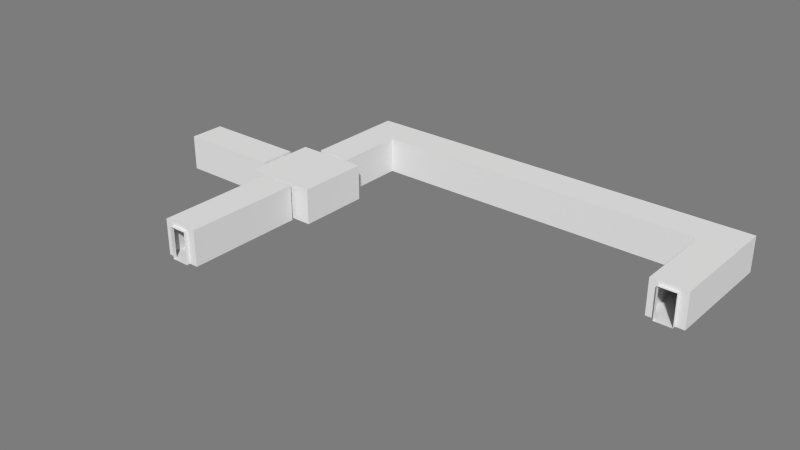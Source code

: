 # Source: EscapeRoute.blend  (saved by Blender 2.71.0; exported with 4.5.12 LTS)
import bpy
from mathutils import Matrix  # noqa: F401  (used for matrix-valued properties, if any)

bpy.ops.wm.read_factory_settings(use_empty=True)
scene = bpy.context.scene
scene.name = 'Scene'

# ---- collections
col_collection_10 = bpy.data.collections.new('Collection 10'); scene.collection.children.link(col_collection_10)

# ---- materials (node trees are filled in below, after node groups)
mat_room = bpy.data.materials.new('Room')
mat_room.alpha_threshold = 0.0
mat_room.use_transparent_shadow = False
mat_room.diffuse_color = (0.7874, 0.7874, 0.7874, 1.0)
mat_room.roughness = 0.5
mat_room.specular_intensity = 0.0
mat_room.line_color = (0.0, 0.0, 0.0, 1.0)

# ---- material node trees

# ---- world
world_world = bpy.data.worlds.new('World'); scene.world = world_world
world_world.color = (0.2016, 0.2016, 0.2016)
world_world.use_sun_shadow = False
world_world.sun_shadow_jitter_overblur = 0.0
world_world.cycles.sampling_method = 'MANUAL'
world_world.cycles.sample_map_resolution = 256

# ---- meshes
me_doorsescapec = bpy.data.meshes.new('DoorsEscapeC')
me_doorsescapec.from_pydata([(-1.267, -1.0, 0.0), (0.9333, -1.0, 0.0), (-1.267, 1.0, 0.0), (0.9333, 1.0, 0.0), (-1.267, -1.0, 1.0), (0.9333, -1.0, 1.0), (-1.267, 1.0, 1.0), (0.9333, 1.0, 1.0), (0.9333, -0.5, 0.0), (0.9333, 0.5, 0.0), (0.9333, -0.5, 0.9), (0.9333, 0.5, 0.9), (1.0, -0.5, -5.96e-08), (1.0, 0.5, -5.96e-08), (1.0, -0.5, 0.9), (1.0, 0.5, 0.9), (-1.267, 0.5, 0.0), (-1.267, -0.5, 0.0), (-1.267, 0.5, 0.9), (-1.267, -0.5, 0.9), (-1.333, 0.5, -1.788e-07), (-1.333, -0.5, -1.788e-07), (-1.333, 0.5, 0.9), (-1.333, -0.5, 0.9)], [], [(0, 1, 8, 9, 3, 2, 16, 17), (9, 11, 7, 3), (3, 7, 6, 2), (0, 4, 5, 1), (11, 15, 14, 10), (9, 13, 15, 11), (10, 14, 12, 8), (12, 13, 9, 8), (1, 5, 10, 8), (5, 7, 11, 10), (2, 6, 18, 16), (19, 23, 22, 18), (17, 21, 23, 19), (18, 22, 20, 16), (6, 4, 19, 18), (17, 19, 4, 0), (20, 21, 17, 16), (4, 6, 7, 5)])
me_doorsescapec.materials.append(mat_room)
me_doorsescapec.use_remesh_preserve_volume = False
me_doorsescapec.use_remesh_preserve_attributes = False
me_doorsescapec.use_mirror_vertex_groups = False
me_doorsescapec.update()
me_escapec = bpy.data.meshes.new('EscapeC')
me_escapec.from_pydata([(-1.0, -1.0, 0.0), (0.9333, -1.0, 0.0), (-1.0, 1.0, 0.0), (0.9333, 1.0, 0.0), (-1.0, -1.0, 1.0), (0.9333, -1.0, 1.0), (-1.0, 1.0, 1.0), (0.9333, 1.0, 1.0), (0.9333, -0.5, 0.0), (0.9333, 0.5, 0.0), (0.9333, -0.5, 0.9), (0.9333, 0.5, 0.9), (1.0, -0.5, -5.96e-08), (1.0, 0.5, -5.96e-08), (1.0, -0.5, 0.9), (1.0, 0.5, 0.9)], [], [(0, 1, 8, 9, 3, 2), (1, 5, 10, 8), (3, 7, 6, 2), (11, 15, 14, 10), (0, 4, 5, 1), (2, 6, 4, 0), (9, 13, 15, 11), (10, 14, 12, 8), (12, 13, 9, 8), (9, 11, 7, 3), (5, 7, 11, 10), (7, 5, 4, 6)])
me_escapec.materials.append(mat_room)
me_escapec.use_remesh_preserve_volume = False
me_escapec.use_remesh_preserve_attributes = False
me_escapec.use_mirror_vertex_groups = False
me_escapec.update()
me_escaperoom = bpy.data.meshes.new('EscapeRoom')
me_escaperoom.from_pydata([(-1.0, -1.0, 0.0), (1.0, -1.0, 0.0), (-1.0, 1.0, 0.0), (1.0, 1.0, 0.0), (-1.0, -1.0, 1.0), (1.0, -1.0, 1.0), (-1.0, 1.0, 1.0), (1.0, 1.0, 1.0), (1.0, -0.25, 0.0), (1.0, 0.25, 0.0), (1.0, -0.25, 0.9), (1.0, 0.25, 0.9), (-0.25, -1.0, 0.0), (0.25, -1.0, 0.0), (-0.25, -1.0, 0.9), (0.25, -1.0, 0.9), (-1.0, 0.25, 0.0), (-1.0, -0.25, 0.0), (-1.0, 0.25, 0.9), (-1.0, -0.25, 0.9)], [], [(0, 12, 13, 1, 8, 9, 3, 2, 16, 17), (4, 6, 7, 5), (3, 7, 6, 2), (9, 11, 7, 3), (4, 5, 15, 14), (17, 19, 4, 0), (5, 7, 11, 10), (1, 5, 10, 8), (0, 4, 14, 12), (13, 15, 5, 1), (6, 4, 19, 18), (2, 6, 18, 16)])
me_escaperoom.materials.append(mat_room)
me_escaperoom.use_remesh_preserve_volume = False
me_escaperoom.use_remesh_preserve_attributes = False
me_escaperoom.use_mirror_vertex_groups = False
me_escaperoom.update()
me_puzzleescapec = bpy.data.meshes.new('PuzzleEscapeC')
me_puzzleescapec.from_pydata([(3.833, -1.0, 0.0), (3.833, 4.8, 0.0), (3.167, -1.0, 0.0), (3.167, 4.8, 0.0), (3.833, -1.0, 1.0), (3.833, 4.8, 1.0), (3.667, 4.8, 0.0), (3.333, 4.8, 0.0), (3.667, 4.8, 0.9), (3.333, 4.8, 0.9), (3.667, 5.0, -5.96e-08), (3.333, 5.0, -5.96e-08), (3.667, 5.0, 0.9), (3.333, 5.0, 0.9), (3.167, 1.0, 0.0), (3.167, 1.0, 1.0), (-3.167, 5.8, 0.0), (-3.833, -1.0, 0.0), (-3.833, 5.8, 0.0), (-3.167, 5.8, 1.0), (-3.833, -1.0, 1.0), (-3.833, 5.8, 1.0), (-3.333, 5.8, 0.0), (-3.667, 5.8, 0.0), (-3.333, 5.8, 0.9), (-3.667, 5.8, 0.9), (-3.333, 6.0, -5.96e-08), (-3.667, 6.0, -5.96e-08), (-3.333, 6.0, 0.9), (-3.667, 6.0, 0.9), (-3.833, 1.0, 0.0), (3.167, -1.0, 1.0), (-3.833, 1.0, 1.0), (-3.167, 1.0, 0.0), (-3.167, 1.0, 1.0), (-3.167, -1.0, 1.0), (-3.167, -1.0, 0.0), (3.833, 1.0, 1.0), (3.833, 1.0, 0.0), (3.167, 4.8, 1.0)], [], [(7, 6, 10, 11), (8, 12, 10, 6), (8, 9, 13, 12), (7, 11, 13, 9), (9, 8, 5, 39), (5, 8, 6, 1), (3, 7, 9, 39), (5, 37, 15, 39), (15, 37, 4, 31), (1, 38, 37, 5), (3, 39, 15, 14), (38, 1, 6, 7, 3, 14), (0, 4, 37, 38), (0, 38, 14, 2), (2, 31, 4, 0), (2, 36, 35, 31), (20, 32, 34, 35), (15, 34, 33, 14), (2, 14, 33, 36), (36, 17, 20, 35), (36, 33, 30, 17), (17, 30, 32, 20), (34, 15, 31, 35), (23, 18, 30, 33, 16, 22), (24, 25, 29, 28), (24, 28, 26, 22), (23, 22, 26, 27), (23, 27, 29, 25), (19, 16, 33, 34), (21, 32, 30, 18), (19, 24, 22, 16), (19, 21, 25, 24), (23, 25, 21, 18), (19, 34, 32, 21)])
me_puzzleescapec.materials.append(mat_room)
me_puzzleescapec.use_remesh_preserve_volume = False
me_puzzleescapec.use_remesh_preserve_attributes = False
me_puzzleescapec.use_mirror_vertex_groups = False
me_puzzleescapec.update()

# ---- objects
ob_doorsescapec = bpy.data.objects.new('DoorsEscapeC', me_doorsescapec)
ob_escapec = bpy.data.objects.new('EscapeC', me_escapec)
ob_escaperoom = bpy.data.objects.new('EscapeRoom', me_escaperoom)
ob_puzzleescapec = bpy.data.objects.new('PuzzleEscapeC', me_puzzleescapec)

# ---- transforms, parenting, visibility, modifiers, constraints
ob_doorsescapec.location = (0.0, -3.0, 0.0)
ob_doorsescapec.rotation_euler = (0.0, 0.0, 4.712)
ob_doorsescapec.scale = (1.5, 0.5, 1.0)
ob_doorsescapec.lineart.crease_threshold = 0.0
ob_escapec.location = (-2.5, 0.0, 0.0)
ob_escapec.rotation_euler = (0.0, -0.0, 7.153e-07)
ob_escapec.scale = (1.5, 0.5, 1.0)
ob_escapec.lineart.crease_threshold = 0.0
ob_escaperoom.location = (0.0, 0.0, 0.0)
ob_escaperoom.rotation_euler = (0.0, -0.0, -1.571)
ob_escaperoom.lineart.crease_threshold = 0.0
ob_puzzleescapec.location = (5.25, 3.5, 0.0)
ob_puzzleescapec.rotation_euler = (0.0, 0.0, 3.142)
ob_puzzleescapec.scale = (1.5, 0.5, 1.0)
ob_puzzleescapec.lineart.crease_threshold = 0.0

# ---- collection membership
col_collection_10.objects.link(ob_doorsescapec)
col_collection_10.objects.link(ob_escapec)
col_collection_10.objects.link(ob_escaperoom)
col_collection_10.objects.link(ob_puzzleescapec)

# ---- scene / render settings (as saved in the file)
scene.frame_start = 1; scene.frame_end = 250; scene.frame_set(1)
scene.render.engine = 'BLENDER_EEVEE_NEXT'
scene.render.image_settings.color_mode = 'RGB'
scene.render.image_settings.compression = 90
scene.render.resolution_percentage = 50
scene.render.dither_intensity = 0.0
scene.render.bake_margin = 2
scene.cycles.use_denoising = False
scene.cycles.samples = 10
scene.cycles.sampling_pattern = 'TABULATED_SOBOL'
scene.cycles.light_sampling_threshold = 0.0
scene.cycles.use_adaptive_sampling = False
scene.cycles.use_light_tree = False
scene.cycles.blur_glossy = 0.0
scene.cycles.volume_bounces = 1
scene.cycles.pixel_filter_type = 'GAUSSIAN'
scene.cycles.sample_clamp_indirect = 0.0
scene.view_settings.view_transform = 'Standard'
bpy.context.view_layer.update()

# ---- added for rendering (the .blend has no active camera and no usable light): camera, sun
cam_auto = bpy.data.cameras.new('AutoCamera')
cam_auto.lens = 50.0
cam_auto.sensor_width = 36.0
cam_auto.clip_end = 1000.0
ob_auto_camera = bpy.data.objects.new('AutoCamera', cam_auto)
scene.collection.objects.link(ob_auto_camera)
ob_auto_camera.location = (19.4786, -19.4243, 13.2828)
ob_auto_camera.rotation_euler = (1.09748, -7.21219e-08, 0.694738)
scene.camera = ob_auto_camera
light_auto_sun = bpy.data.lights.new('AutoSun', 'SUN')
light_auto_sun.energy = 3.0
light_auto_sun.angle = 0.0523599
ob_auto_sun = bpy.data.objects.new('AutoSun', light_auto_sun)
scene.collection.objects.link(ob_auto_sun)
ob_auto_sun.rotation_euler = (0.872665, 0.174533, 0.523599)
bpy.context.view_layer.update()
